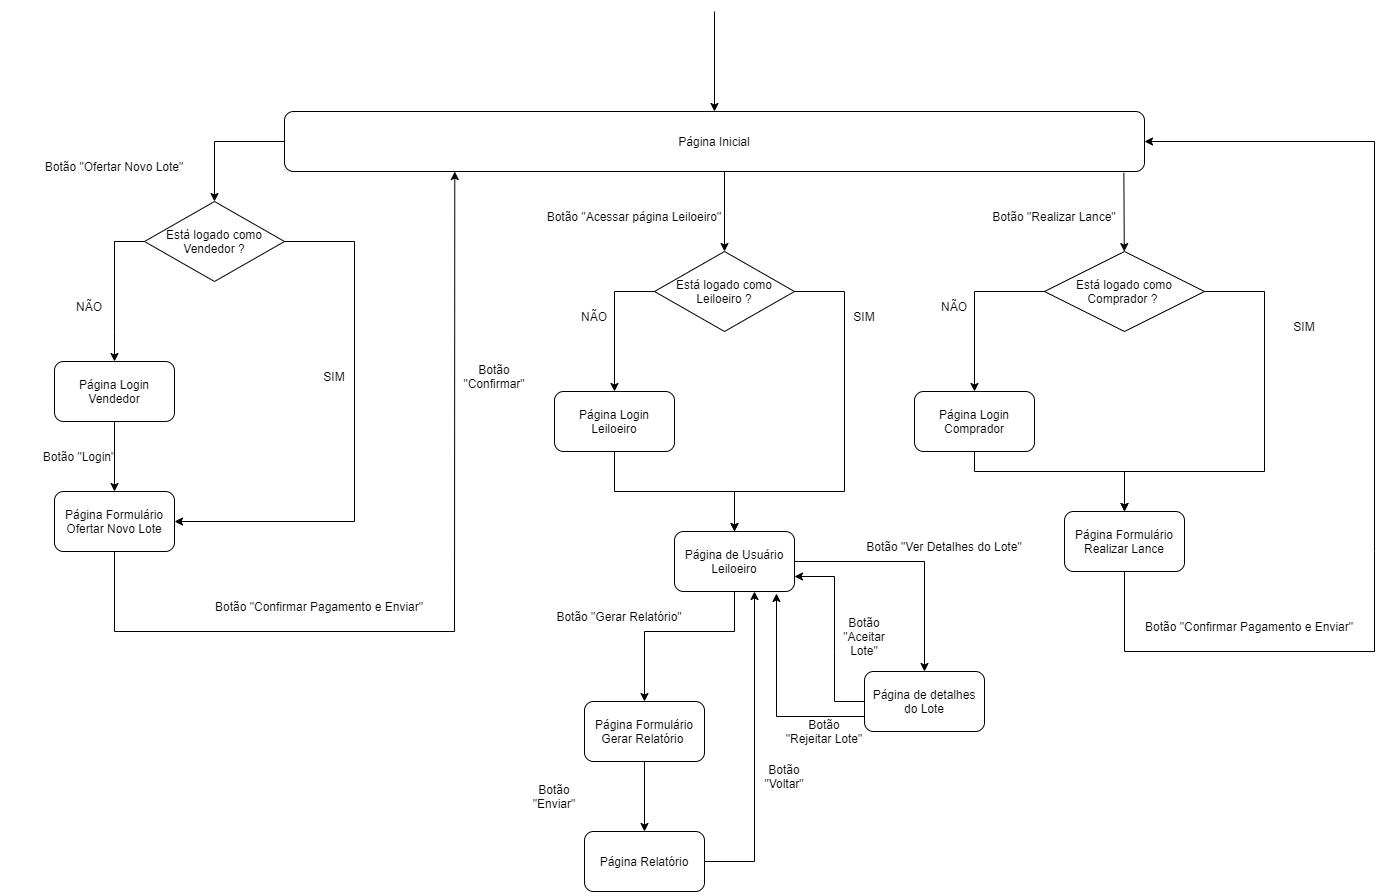

The diagram above was exported from draw.io. Its source (the exported page's mxGraphModel, read from the mxfile embedded in the PNG):
<mxGraphModel dx="1075" dy="1796" grid="1" gridSize="10" guides="1" tooltips="1" connect="1" arrows="1" fold="1" page="1" pageScale="1" pageWidth="850" pageHeight="1100" math="0" shadow="0">
  <root>
    <mxCell id="0" />
    <mxCell id="1" parent="0" />
    <mxCell id="k2VjL3i9cnAsemj_YEjN-1" value="Página Inicial" style="rounded=1;whiteSpace=wrap;html=1;" vertex="1" parent="1">
      <mxGeometry x="320" y="80" width="860" height="60" as="geometry" />
    </mxCell>
    <mxCell id="k2VjL3i9cnAsemj_YEjN-17" value="" style="endArrow=classic;html=1;rounded=0;entryX=0.5;entryY=0;entryDx=0;entryDy=0;" edge="1" parent="1" target="k2VjL3i9cnAsemj_YEjN-1">
      <mxGeometry width="50" height="50" relative="1" as="geometry">
        <mxPoint x="750" y="-20" as="sourcePoint" />
        <mxPoint x="440" y="170" as="targetPoint" />
      </mxGeometry>
    </mxCell>
    <mxCell id="k2VjL3i9cnAsemj_YEjN-18" value="" style="endArrow=classic;html=1;rounded=0;exitX=0;exitY=0.5;exitDx=0;exitDy=0;entryX=0.5;entryY=0;entryDx=0;entryDy=0;" edge="1" parent="1" source="k2VjL3i9cnAsemj_YEjN-1" target="k2VjL3i9cnAsemj_YEjN-27">
      <mxGeometry width="50" height="50" relative="1" as="geometry">
        <mxPoint x="390" y="220" as="sourcePoint" />
        <mxPoint x="200" y="240" as="targetPoint" />
        <Array as="points">
          <mxPoint x="250" y="110" />
        </Array>
      </mxGeometry>
    </mxCell>
    <mxCell id="k2VjL3i9cnAsemj_YEjN-19" value="Botão &quot;Ofertar Novo Lote&quot;" style="text;html=1;strokeColor=none;fillColor=none;align=center;verticalAlign=middle;whiteSpace=wrap;rounded=0;" vertex="1" parent="1">
      <mxGeometry x="75" y="120" width="150" height="30" as="geometry" />
    </mxCell>
    <mxCell id="k2VjL3i9cnAsemj_YEjN-20" value="Página Login Vendedor" style="rounded=1;whiteSpace=wrap;html=1;" vertex="1" parent="1">
      <mxGeometry x="90" y="330" width="120" height="60" as="geometry" />
    </mxCell>
    <mxCell id="k2VjL3i9cnAsemj_YEjN-21" value="" style="endArrow=classic;html=1;rounded=0;exitX=0.5;exitY=1;exitDx=0;exitDy=0;entryX=0.5;entryY=0;entryDx=0;entryDy=0;" edge="1" parent="1" source="k2VjL3i9cnAsemj_YEjN-20" target="k2VjL3i9cnAsemj_YEjN-22">
      <mxGeometry width="50" height="50" relative="1" as="geometry">
        <mxPoint x="360" y="420" as="sourcePoint" />
        <mxPoint x="170" y="520" as="targetPoint" />
      </mxGeometry>
    </mxCell>
    <mxCell id="k2VjL3i9cnAsemj_YEjN-22" value="Página Formulário Ofertar Novo Lote" style="rounded=1;whiteSpace=wrap;html=1;" vertex="1" parent="1">
      <mxGeometry x="90" y="460" width="120" height="60" as="geometry" />
    </mxCell>
    <mxCell id="k2VjL3i9cnAsemj_YEjN-23" value="Botão &quot;Login&quot;" style="text;html=1;strokeColor=none;fillColor=none;align=center;verticalAlign=middle;whiteSpace=wrap;rounded=0;" vertex="1" parent="1">
      <mxGeometry x="40" y="410" width="150" height="30" as="geometry" />
    </mxCell>
    <mxCell id="k2VjL3i9cnAsemj_YEjN-26" value="Botão &quot;Confirmar Pagamento e Enviar&quot;" style="text;html=1;strokeColor=none;fillColor=none;align=center;verticalAlign=middle;whiteSpace=wrap;rounded=0;" vertex="1" parent="1">
      <mxGeometry x="240" y="560" width="230" height="30" as="geometry" />
    </mxCell>
    <mxCell id="k2VjL3i9cnAsemj_YEjN-27" value="Está logado como Vendedor ?" style="rhombus;whiteSpace=wrap;html=1;" vertex="1" parent="1">
      <mxGeometry x="180" y="170" width="140" height="80" as="geometry" />
    </mxCell>
    <mxCell id="k2VjL3i9cnAsemj_YEjN-28" value="" style="endArrow=classic;html=1;rounded=0;exitX=0;exitY=0.5;exitDx=0;exitDy=0;" edge="1" parent="1" source="k2VjL3i9cnAsemj_YEjN-27" target="k2VjL3i9cnAsemj_YEjN-20">
      <mxGeometry width="50" height="50" relative="1" as="geometry">
        <mxPoint x="410" y="510" as="sourcePoint" />
        <mxPoint x="460" y="460" as="targetPoint" />
        <Array as="points">
          <mxPoint x="150" y="210" />
          <mxPoint x="150" y="300" />
        </Array>
      </mxGeometry>
    </mxCell>
    <mxCell id="k2VjL3i9cnAsemj_YEjN-29" value="NÃO" style="text;html=1;strokeColor=none;fillColor=none;align=center;verticalAlign=middle;whiteSpace=wrap;rounded=0;" vertex="1" parent="1">
      <mxGeometry x="95" y="260" width="60" height="30" as="geometry" />
    </mxCell>
    <mxCell id="k2VjL3i9cnAsemj_YEjN-30" value="" style="endArrow=classic;html=1;rounded=0;exitX=1;exitY=0.5;exitDx=0;exitDy=0;entryX=1;entryY=0.5;entryDx=0;entryDy=0;" edge="1" parent="1" source="k2VjL3i9cnAsemj_YEjN-27" target="k2VjL3i9cnAsemj_YEjN-22">
      <mxGeometry width="50" height="50" relative="1" as="geometry">
        <mxPoint x="410" y="330" as="sourcePoint" />
        <mxPoint x="390" y="480" as="targetPoint" />
        <Array as="points">
          <mxPoint x="390" y="210" />
          <mxPoint x="390" y="490" />
        </Array>
      </mxGeometry>
    </mxCell>
    <mxCell id="k2VjL3i9cnAsemj_YEjN-31" value="SIM" style="text;html=1;strokeColor=none;fillColor=none;align=center;verticalAlign=middle;whiteSpace=wrap;rounded=0;" vertex="1" parent="1">
      <mxGeometry x="340" y="330" width="60" height="30" as="geometry" />
    </mxCell>
    <mxCell id="k2VjL3i9cnAsemj_YEjN-34" value="Botão &quot;Confirmar&quot;" style="text;html=1;strokeColor=none;fillColor=none;align=center;verticalAlign=middle;whiteSpace=wrap;rounded=0;" vertex="1" parent="1">
      <mxGeometry x="500" y="330" width="60" height="30" as="geometry" />
    </mxCell>
    <mxCell id="k2VjL3i9cnAsemj_YEjN-35" value="" style="endArrow=classic;html=1;rounded=0;exitX=0.5;exitY=1;exitDx=0;exitDy=0;entryX=0.198;entryY=1;entryDx=0;entryDy=0;entryPerimeter=0;" edge="1" parent="1" source="k2VjL3i9cnAsemj_YEjN-22" target="k2VjL3i9cnAsemj_YEjN-1">
      <mxGeometry width="50" height="50" relative="1" as="geometry">
        <mxPoint x="490" y="550" as="sourcePoint" />
        <mxPoint x="490" y="150" as="targetPoint" />
        <Array as="points">
          <mxPoint x="150" y="600" />
          <mxPoint x="490" y="600" />
        </Array>
      </mxGeometry>
    </mxCell>
    <mxCell id="k2VjL3i9cnAsemj_YEjN-39" value="Botão &quot;Acessar página Leiloeiro&quot;" style="text;html=1;strokeColor=none;fillColor=none;align=center;verticalAlign=middle;whiteSpace=wrap;rounded=0;" vertex="1" parent="1">
      <mxGeometry x="580" y="170" width="180" height="30" as="geometry" />
    </mxCell>
    <mxCell id="k2VjL3i9cnAsemj_YEjN-40" value="Está logado como Leiloeiro ?" style="rhombus;whiteSpace=wrap;html=1;" vertex="1" parent="1">
      <mxGeometry x="690" y="220" width="140" height="80" as="geometry" />
    </mxCell>
    <mxCell id="k2VjL3i9cnAsemj_YEjN-41" value="" style="endArrow=classic;html=1;rounded=0;entryX=0.5;entryY=0;entryDx=0;entryDy=0;" edge="1" parent="1" target="k2VjL3i9cnAsemj_YEjN-40">
      <mxGeometry width="50" height="50" relative="1" as="geometry">
        <mxPoint x="760" y="140" as="sourcePoint" />
        <mxPoint x="610" y="170" as="targetPoint" />
      </mxGeometry>
    </mxCell>
    <mxCell id="k2VjL3i9cnAsemj_YEjN-42" value="Página Login Leiloeiro" style="rounded=1;whiteSpace=wrap;html=1;" vertex="1" parent="1">
      <mxGeometry x="590" y="360" width="120" height="60" as="geometry" />
    </mxCell>
    <mxCell id="k2VjL3i9cnAsemj_YEjN-43" value="" style="endArrow=classic;html=1;rounded=0;exitX=0;exitY=0.5;exitDx=0;exitDy=0;entryX=0.5;entryY=0;entryDx=0;entryDy=0;" edge="1" parent="1" source="k2VjL3i9cnAsemj_YEjN-40" target="k2VjL3i9cnAsemj_YEjN-42">
      <mxGeometry width="50" height="50" relative="1" as="geometry">
        <mxPoint x="700" y="350" as="sourcePoint" />
        <mxPoint x="750" y="300" as="targetPoint" />
        <Array as="points">
          <mxPoint x="650" y="260" />
        </Array>
      </mxGeometry>
    </mxCell>
    <mxCell id="k2VjL3i9cnAsemj_YEjN-44" value="NÃO" style="text;html=1;strokeColor=none;fillColor=none;align=center;verticalAlign=middle;whiteSpace=wrap;rounded=0;" vertex="1" parent="1">
      <mxGeometry x="600" y="270" width="60" height="30" as="geometry" />
    </mxCell>
    <mxCell id="k2VjL3i9cnAsemj_YEjN-45" value="SIM" style="text;html=1;strokeColor=none;fillColor=none;align=center;verticalAlign=middle;whiteSpace=wrap;rounded=0;" vertex="1" parent="1">
      <mxGeometry x="870" y="270" width="60" height="30" as="geometry" />
    </mxCell>
    <mxCell id="k2VjL3i9cnAsemj_YEjN-46" value="" style="endArrow=classic;html=1;rounded=0;exitX=1;exitY=0.5;exitDx=0;exitDy=0;" edge="1" parent="1" source="k2VjL3i9cnAsemj_YEjN-40" target="k2VjL3i9cnAsemj_YEjN-47">
      <mxGeometry width="50" height="50" relative="1" as="geometry">
        <mxPoint x="800" y="350" as="sourcePoint" />
        <mxPoint x="850" y="300" as="targetPoint" />
        <Array as="points">
          <mxPoint x="880" y="260" />
          <mxPoint x="880" y="460" />
          <mxPoint x="770" y="460" />
        </Array>
      </mxGeometry>
    </mxCell>
    <mxCell id="k2VjL3i9cnAsemj_YEjN-47" value="Página de Usuário Leiloeiro" style="rounded=1;whiteSpace=wrap;html=1;" vertex="1" parent="1">
      <mxGeometry x="710" y="500" width="120" height="60" as="geometry" />
    </mxCell>
    <mxCell id="k2VjL3i9cnAsemj_YEjN-48" value="" style="endArrow=classic;html=1;rounded=0;exitX=0.5;exitY=1;exitDx=0;exitDy=0;entryX=0.5;entryY=0;entryDx=0;entryDy=0;" edge="1" parent="1" source="k2VjL3i9cnAsemj_YEjN-42" target="k2VjL3i9cnAsemj_YEjN-47">
      <mxGeometry width="50" height="50" relative="1" as="geometry">
        <mxPoint x="800" y="340" as="sourcePoint" />
        <mxPoint x="770" y="490" as="targetPoint" />
        <Array as="points">
          <mxPoint x="650" y="460" />
          <mxPoint x="770" y="460" />
        </Array>
      </mxGeometry>
    </mxCell>
    <mxCell id="k2VjL3i9cnAsemj_YEjN-49" value="Botão &quot;Gerar Relatório&quot;" style="text;html=1;strokeColor=none;fillColor=none;align=center;verticalAlign=middle;whiteSpace=wrap;rounded=0;" vertex="1" parent="1">
      <mxGeometry x="590" y="570" width="130" height="30" as="geometry" />
    </mxCell>
    <mxCell id="k2VjL3i9cnAsemj_YEjN-50" value="Página Formulário Gerar Relatório&amp;nbsp;" style="rounded=1;whiteSpace=wrap;html=1;" vertex="1" parent="1">
      <mxGeometry x="620" y="670" width="120" height="60" as="geometry" />
    </mxCell>
    <mxCell id="k2VjL3i9cnAsemj_YEjN-51" value="" style="endArrow=classic;html=1;rounded=0;exitX=0.5;exitY=1;exitDx=0;exitDy=0;entryX=0.5;entryY=0;entryDx=0;entryDy=0;" edge="1" parent="1" source="k2VjL3i9cnAsemj_YEjN-47" target="k2VjL3i9cnAsemj_YEjN-50">
      <mxGeometry width="50" height="50" relative="1" as="geometry">
        <mxPoint x="740" y="610" as="sourcePoint" />
        <mxPoint x="790" y="560" as="targetPoint" />
        <Array as="points">
          <mxPoint x="770" y="600" />
          <mxPoint x="680" y="600" />
        </Array>
      </mxGeometry>
    </mxCell>
    <mxCell id="k2VjL3i9cnAsemj_YEjN-52" value="Botão &quot;Enviar&quot;" style="text;html=1;strokeColor=none;fillColor=none;align=center;verticalAlign=middle;whiteSpace=wrap;rounded=0;" vertex="1" parent="1">
      <mxGeometry x="560" y="750" width="60" height="30" as="geometry" />
    </mxCell>
    <mxCell id="k2VjL3i9cnAsemj_YEjN-54" value="Página Relatório" style="rounded=1;whiteSpace=wrap;html=1;" vertex="1" parent="1">
      <mxGeometry x="620" y="800" width="120" height="60" as="geometry" />
    </mxCell>
    <mxCell id="k2VjL3i9cnAsemj_YEjN-58" value="" style="endArrow=classic;html=1;rounded=0;exitX=0.5;exitY=1;exitDx=0;exitDy=0;" edge="1" parent="1" source="k2VjL3i9cnAsemj_YEjN-50" target="k2VjL3i9cnAsemj_YEjN-54">
      <mxGeometry width="50" height="50" relative="1" as="geometry">
        <mxPoint x="760" y="640" as="sourcePoint" />
        <mxPoint x="810" y="590" as="targetPoint" />
      </mxGeometry>
    </mxCell>
    <mxCell id="k2VjL3i9cnAsemj_YEjN-59" value="Botão &quot;Voltar&quot;" style="text;html=1;strokeColor=none;fillColor=none;align=center;verticalAlign=middle;whiteSpace=wrap;rounded=0;" vertex="1" parent="1">
      <mxGeometry x="790" y="730" width="60" height="30" as="geometry" />
    </mxCell>
    <mxCell id="k2VjL3i9cnAsemj_YEjN-60" value="" style="endArrow=classic;html=1;rounded=0;exitX=1;exitY=0.5;exitDx=0;exitDy=0;" edge="1" parent="1" source="k2VjL3i9cnAsemj_YEjN-54">
      <mxGeometry width="50" height="50" relative="1" as="geometry">
        <mxPoint x="760" y="630" as="sourcePoint" />
        <mxPoint x="790" y="560" as="targetPoint" />
        <Array as="points">
          <mxPoint x="790" y="830" />
        </Array>
      </mxGeometry>
    </mxCell>
    <mxCell id="k2VjL3i9cnAsemj_YEjN-61" value="Botão &quot;Ver Detalhes do Lote&quot;" style="text;html=1;strokeColor=none;fillColor=none;align=center;verticalAlign=middle;whiteSpace=wrap;rounded=0;" vertex="1" parent="1">
      <mxGeometry x="900" y="500" width="160" height="30" as="geometry" />
    </mxCell>
    <mxCell id="k2VjL3i9cnAsemj_YEjN-64" value="" style="endArrow=classic;html=1;rounded=0;exitX=1;exitY=0.5;exitDx=0;exitDy=0;" edge="1" parent="1" source="k2VjL3i9cnAsemj_YEjN-47">
      <mxGeometry width="50" height="50" relative="1" as="geometry">
        <mxPoint x="770" y="560" as="sourcePoint" />
        <mxPoint x="960" y="640" as="targetPoint" />
        <Array as="points">
          <mxPoint x="960" y="530" />
        </Array>
      </mxGeometry>
    </mxCell>
    <mxCell id="k2VjL3i9cnAsemj_YEjN-65" value="Página de detalhes do Lote" style="rounded=1;whiteSpace=wrap;html=1;" vertex="1" parent="1">
      <mxGeometry x="900" y="640" width="120" height="60" as="geometry" />
    </mxCell>
    <mxCell id="k2VjL3i9cnAsemj_YEjN-66" value="" style="endArrow=classic;html=1;rounded=0;exitX=0;exitY=0.5;exitDx=0;exitDy=0;entryX=1;entryY=0.75;entryDx=0;entryDy=0;" edge="1" parent="1" source="k2VjL3i9cnAsemj_YEjN-65" target="k2VjL3i9cnAsemj_YEjN-47">
      <mxGeometry width="50" height="50" relative="1" as="geometry">
        <mxPoint x="770" y="550" as="sourcePoint" />
        <mxPoint x="820" y="500" as="targetPoint" />
        <Array as="points">
          <mxPoint x="870" y="670" />
          <mxPoint x="870" y="620" />
          <mxPoint x="870" y="545" />
        </Array>
      </mxGeometry>
    </mxCell>
    <mxCell id="k2VjL3i9cnAsemj_YEjN-67" value="Botão &quot;Aceitar Lote&quot;" style="text;html=1;strokeColor=none;fillColor=none;align=center;verticalAlign=middle;whiteSpace=wrap;rounded=0;" vertex="1" parent="1">
      <mxGeometry x="870" y="590" width="60" height="30" as="geometry" />
    </mxCell>
    <mxCell id="k2VjL3i9cnAsemj_YEjN-69" value="" style="endArrow=classic;html=1;rounded=0;exitX=0;exitY=0.75;exitDx=0;exitDy=0;entryX=0.85;entryY=1.033;entryDx=0;entryDy=0;entryPerimeter=0;" edge="1" parent="1" source="k2VjL3i9cnAsemj_YEjN-65" target="k2VjL3i9cnAsemj_YEjN-47">
      <mxGeometry width="50" height="50" relative="1" as="geometry">
        <mxPoint x="960" y="660" as="sourcePoint" />
        <mxPoint x="1010" y="610" as="targetPoint" />
        <Array as="points">
          <mxPoint x="812" y="685" />
        </Array>
      </mxGeometry>
    </mxCell>
    <mxCell id="k2VjL3i9cnAsemj_YEjN-70" value="Botão &quot;Rejeitar Lote&quot;" style="text;html=1;strokeColor=none;fillColor=none;align=center;verticalAlign=middle;whiteSpace=wrap;rounded=0;" vertex="1" parent="1">
      <mxGeometry x="820" y="685" width="80" height="30" as="geometry" />
    </mxCell>
    <mxCell id="k2VjL3i9cnAsemj_YEjN-71" value="Está logado como Comprador ?&amp;nbsp;" style="rhombus;whiteSpace=wrap;html=1;" vertex="1" parent="1">
      <mxGeometry x="1080" y="220" width="160" height="80" as="geometry" />
    </mxCell>
    <mxCell id="k2VjL3i9cnAsemj_YEjN-72" value="Botão &quot;Realizar Lance&quot;" style="text;html=1;strokeColor=none;fillColor=none;align=center;verticalAlign=middle;whiteSpace=wrap;rounded=0;" vertex="1" parent="1">
      <mxGeometry x="1020" y="170" width="140" height="30" as="geometry" />
    </mxCell>
    <mxCell id="k2VjL3i9cnAsemj_YEjN-73" value="" style="endArrow=classic;html=1;rounded=0;exitX=0.976;exitY=1.022;exitDx=0;exitDy=0;exitPerimeter=0;" edge="1" parent="1" source="k2VjL3i9cnAsemj_YEjN-1" target="k2VjL3i9cnAsemj_YEjN-71">
      <mxGeometry width="50" height="50" relative="1" as="geometry">
        <mxPoint x="730" y="250" as="sourcePoint" />
        <mxPoint x="780" y="200" as="targetPoint" />
      </mxGeometry>
    </mxCell>
    <mxCell id="k2VjL3i9cnAsemj_YEjN-74" value="" style="endArrow=classic;html=1;rounded=0;exitX=0;exitY=0.5;exitDx=0;exitDy=0;entryX=0.5;entryY=0;entryDx=0;entryDy=0;" edge="1" parent="1" source="k2VjL3i9cnAsemj_YEjN-71" target="k2VjL3i9cnAsemj_YEjN-75">
      <mxGeometry width="50" height="50" relative="1" as="geometry">
        <mxPoint x="1060" y="390" as="sourcePoint" />
        <mxPoint x="1010" y="350" as="targetPoint" />
        <Array as="points">
          <mxPoint x="1010" y="260" />
        </Array>
      </mxGeometry>
    </mxCell>
    <mxCell id="k2VjL3i9cnAsemj_YEjN-75" value="Página Login Comprador" style="rounded=1;whiteSpace=wrap;html=1;" vertex="1" parent="1">
      <mxGeometry x="950" y="360" width="120" height="60" as="geometry" />
    </mxCell>
    <mxCell id="k2VjL3i9cnAsemj_YEjN-76" value="NÃO" style="text;html=1;strokeColor=none;fillColor=none;align=center;verticalAlign=middle;whiteSpace=wrap;rounded=0;" vertex="1" parent="1">
      <mxGeometry x="960" y="260" width="60" height="30" as="geometry" />
    </mxCell>
    <mxCell id="k2VjL3i9cnAsemj_YEjN-78" value="SIM" style="text;html=1;strokeColor=none;fillColor=none;align=center;verticalAlign=middle;whiteSpace=wrap;rounded=0;" vertex="1" parent="1">
      <mxGeometry x="1310" y="280" width="60" height="30" as="geometry" />
    </mxCell>
    <mxCell id="k2VjL3i9cnAsemj_YEjN-79" value="" style="endArrow=classic;html=1;rounded=0;exitX=1;exitY=0.5;exitDx=0;exitDy=0;" edge="1" parent="1" source="k2VjL3i9cnAsemj_YEjN-71">
      <mxGeometry width="50" height="50" relative="1" as="geometry">
        <mxPoint x="1060" y="380" as="sourcePoint" />
        <mxPoint x="1160" y="480" as="targetPoint" />
        <Array as="points">
          <mxPoint x="1300" y="260" />
          <mxPoint x="1300" y="440" />
          <mxPoint x="1160" y="440" />
        </Array>
      </mxGeometry>
    </mxCell>
    <mxCell id="k2VjL3i9cnAsemj_YEjN-80" value="" style="endArrow=classic;html=1;rounded=0;exitX=0.5;exitY=1;exitDx=0;exitDy=0;" edge="1" parent="1" source="k2VjL3i9cnAsemj_YEjN-75">
      <mxGeometry width="50" height="50" relative="1" as="geometry">
        <mxPoint x="1070" y="490" as="sourcePoint" />
        <mxPoint x="1160" y="480" as="targetPoint" />
        <Array as="points">
          <mxPoint x="1010" y="440" />
          <mxPoint x="1160" y="440" />
        </Array>
      </mxGeometry>
    </mxCell>
    <mxCell id="k2VjL3i9cnAsemj_YEjN-81" value="Página Formulário Realizar Lance" style="rounded=1;whiteSpace=wrap;html=1;" vertex="1" parent="1">
      <mxGeometry x="1100" y="480" width="120" height="60" as="geometry" />
    </mxCell>
    <mxCell id="k2VjL3i9cnAsemj_YEjN-84" value="" style="endArrow=none;html=1;rounded=0;exitX=0.5;exitY=1;exitDx=0;exitDy=0;endFill=0;" edge="1" parent="1" source="k2VjL3i9cnAsemj_YEjN-81">
      <mxGeometry width="50" height="50" relative="1" as="geometry">
        <mxPoint x="1110" y="370" as="sourcePoint" />
        <mxPoint x="1410" y="520" as="targetPoint" />
        <Array as="points">
          <mxPoint x="1160" y="620" />
          <mxPoint x="1410" y="620" />
        </Array>
      </mxGeometry>
    </mxCell>
    <mxCell id="k2VjL3i9cnAsemj_YEjN-85" value="" style="endArrow=classic;html=1;rounded=0;entryX=1;entryY=0.5;entryDx=0;entryDy=0;" edge="1" parent="1" target="k2VjL3i9cnAsemj_YEjN-1">
      <mxGeometry width="50" height="50" relative="1" as="geometry">
        <mxPoint x="1410" y="520" as="sourcePoint" />
        <mxPoint x="1160" y="320" as="targetPoint" />
        <Array as="points">
          <mxPoint x="1410" y="110" />
        </Array>
      </mxGeometry>
    </mxCell>
    <mxCell id="k2VjL3i9cnAsemj_YEjN-86" value="Botão &quot;Confirmar Pagamento e Enviar&quot;" style="text;html=1;strokeColor=none;fillColor=none;align=center;verticalAlign=middle;whiteSpace=wrap;rounded=0;" vertex="1" parent="1">
      <mxGeometry x="1170" y="580" width="230" height="30" as="geometry" />
    </mxCell>
  </root>
</mxGraphModel>